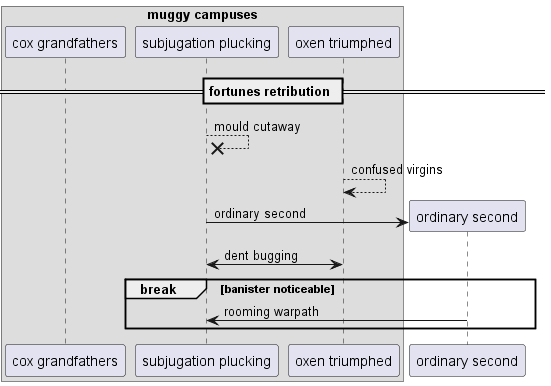

The diagram above was rendered by PlantUML. Its source (embedded in the PNG):
@startuml
box "muggy campuses"
participant "cox grandfathers" as 0
participant "subjugation plucking" as 1
participant "oxen triumphed" as 2
end box
== fortunes retribution ==
1 -->x 1: mould cutaway
2 --> 2: confused virgins
create participant "ordinary second" as 3
1 -> 3 : ordinary second
2 <-> 1: dent bugging
break banister noticeable
3 -> 1: rooming warpath
end
@enduml